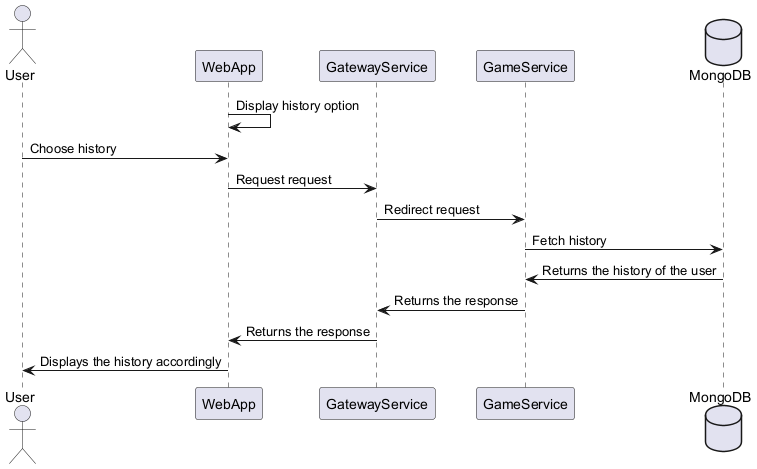

The diagram above was rendered by PlantUML. Its source (embedded in the PNG):
@startuml
actor User
participant WebApp
participant GatewayService
participant GameService
database DB as "MongoDB"
WebApp -> WebApp: Display history option
User -> WebApp: Choose history
WebApp -> GatewayService: Request request
GatewayService -> GameService: Redirect request
GameService -> DB: Fetch history
DB -> GameService: Returns the history of the user
GameService -> GatewayService: Returns the response
GatewayService -> WebApp: Returns the response
WebApp -> User: Displays the history accordingly
@enduml